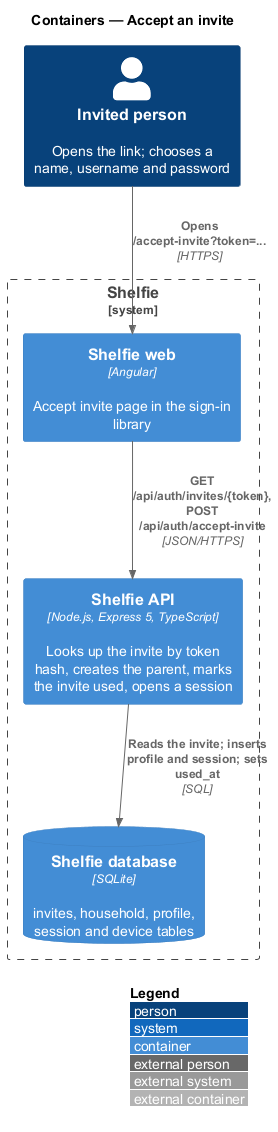

The diagram above was rendered by PlantUML. Its source (embedded in the PNG):
@startuml
!include <C4/C4_Container>
LAYOUT_WITH_LEGEND()
title Containers — Accept an invite

Person(invitee, "Invited person", "Opens the link; chooses a name, username and password")
System_Boundary(shelfie, "Shelfie") {
  Container(web, "Shelfie web", "Angular", "Accept invite page in the sign-in library")
  Container(api, "Shelfie API", "Node.js, Express 5, TypeScript", "Looks up the invite by token hash, creates the parent, marks the invite used, opens a session")
  ContainerDb(db, "Shelfie database", "SQLite", "invites, household, profile, session and device tables")
}
Rel(invitee, web, "Opens /accept-invite?token=...", "HTTPS")
Rel(web, api, "GET /api/auth/invites/{token}, POST /api/auth/accept-invite", "JSON/HTTPS")
Rel(api, db, "Reads the invite; inserts profile and session; sets used_at", "SQL")
@enduml